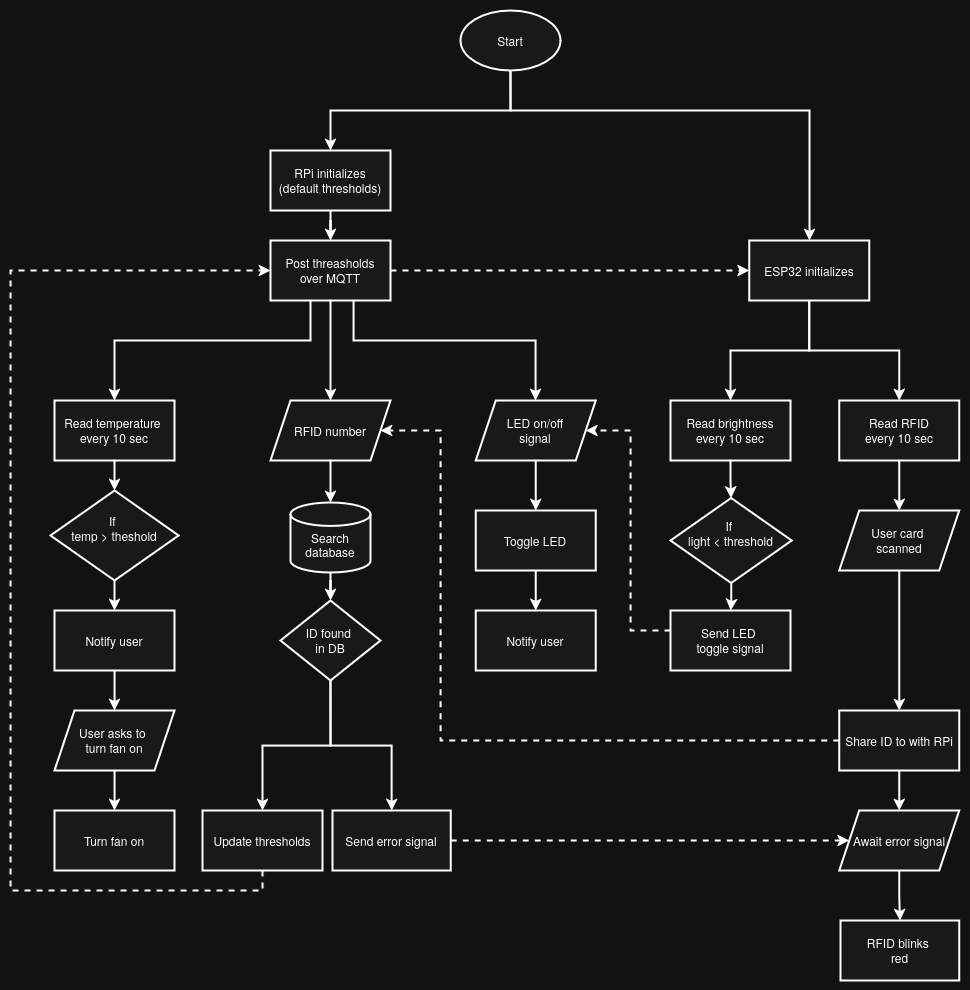

The diagram above was exported from draw.io. Its source (the exported page's mxGraphModel, read from the mxfile embedded in the PNG):
<mxGraphModel dx="2381" dy="1174" grid="1" gridSize="10" guides="1" tooltips="1" connect="1" arrows="1" fold="1" page="1" pageScale="1" pageWidth="850" pageHeight="1100" math="0" shadow="0">
  <root>
    <mxCell id="0" />
    <mxCell id="1" parent="0" />
    <mxCell id="BBwG7lZ3bHXl7-e6Up4Q-129" parent="1" style="rounded=1;whiteSpace=wrap;html=1;absoluteArcSize=1;arcSize=14;strokeWidth=2;strokeColor=none;fillColor=none;" value="" vertex="1">
      <mxGeometry height="990" width="970" x="-500" y="50" as="geometry" />
    </mxCell>
    <mxCell id="BBwG7lZ3bHXl7-e6Up4Q-116" edge="1" parent="1" source="BBwG7lZ3bHXl7-e6Up4Q-1" style="edgeStyle=orthogonalEdgeStyle;rounded=0;orthogonalLoop=1;jettySize=auto;html=1;exitX=0.5;exitY=1;exitDx=0;exitDy=0;exitPerimeter=0;strokeWidth=2;labelBackgroundColor=none;fontColor=default;" target="BBwG7lZ3bHXl7-e6Up4Q-2">
      <mxGeometry relative="1" as="geometry" />
    </mxCell>
    <mxCell id="BBwG7lZ3bHXl7-e6Up4Q-117" edge="1" parent="1" source="BBwG7lZ3bHXl7-e6Up4Q-1" style="edgeStyle=orthogonalEdgeStyle;rounded=0;orthogonalLoop=1;jettySize=auto;html=1;exitX=0.5;exitY=1;exitDx=0;exitDy=0;exitPerimeter=0;strokeWidth=2;labelBackgroundColor=none;fontColor=default;" target="BBwG7lZ3bHXl7-e6Up4Q-4">
      <mxGeometry relative="1" as="geometry">
        <Array as="points">
          <mxPoint x="10" y="160" />
          <mxPoint x="309" y="160" />
        </Array>
      </mxGeometry>
    </mxCell>
    <mxCell id="BBwG7lZ3bHXl7-e6Up4Q-1" parent="1" style="strokeWidth=2;html=1;shape=mxgraph.flowchart.start_1;whiteSpace=wrap;labelBackgroundColor=none;fillColor=light-dark(#FFFFFF,#191919);" value="Start" vertex="1">
      <mxGeometry height="60" width="100" x="-40" y="60" as="geometry" />
    </mxCell>
    <mxCell id="BBwG7lZ3bHXl7-e6Up4Q-76" edge="1" parent="1" source="BBwG7lZ3bHXl7-e6Up4Q-102" style="edgeStyle=orthogonalEdgeStyle;rounded=0;orthogonalLoop=1;jettySize=auto;html=1;exitX=0.388;exitY=0.987;exitDx=0;exitDy=0;exitPerimeter=0;strokeWidth=2;labelBackgroundColor=none;fontColor=default;" target="BBwG7lZ3bHXl7-e6Up4Q-23">
      <mxGeometry relative="1" as="geometry">
        <Array as="points">
          <mxPoint x="-190" y="349" />
          <mxPoint x="-190" y="390" />
          <mxPoint x="-386" y="390" />
        </Array>
      </mxGeometry>
    </mxCell>
    <mxCell id="BBwG7lZ3bHXl7-e6Up4Q-78" edge="1" parent="1" source="BBwG7lZ3bHXl7-e6Up4Q-102" style="edgeStyle=orthogonalEdgeStyle;rounded=0;orthogonalLoop=1;jettySize=auto;html=1;exitX=0.608;exitY=0.987;exitDx=0;exitDy=0;exitPerimeter=0;strokeWidth=2;labelBackgroundColor=none;fontColor=default;" target="BBwG7lZ3bHXl7-e6Up4Q-77" value="">
      <mxGeometry relative="1" as="geometry">
        <Array as="points">
          <mxPoint x="-147" y="390" />
          <mxPoint x="35" y="390" />
        </Array>
      </mxGeometry>
    </mxCell>
    <mxCell id="BBwG7lZ3bHXl7-e6Up4Q-90" edge="1" parent="1" source="BBwG7lZ3bHXl7-e6Up4Q-102" style="edgeStyle=orthogonalEdgeStyle;rounded=0;orthogonalLoop=1;jettySize=auto;html=1;strokeWidth=2;labelBackgroundColor=none;fontColor=default;" target="BBwG7lZ3bHXl7-e6Up4Q-89" value="">
      <mxGeometry relative="1" as="geometry">
        <mxPoint x="-160" y="320" as="sourcePoint" />
      </mxGeometry>
    </mxCell>
    <mxCell id="BBwG7lZ3bHXl7-e6Up4Q-103" edge="1" parent="1" source="BBwG7lZ3bHXl7-e6Up4Q-2" style="edgeStyle=orthogonalEdgeStyle;rounded=0;orthogonalLoop=1;jettySize=auto;html=1;strokeWidth=2;labelBackgroundColor=none;fontColor=default;" target="BBwG7lZ3bHXl7-e6Up4Q-102" value="">
      <mxGeometry relative="1" as="geometry" />
    </mxCell>
    <mxCell id="BBwG7lZ3bHXl7-e6Up4Q-2" parent="1" style="whiteSpace=wrap;html=1;strokeWidth=2;labelBackgroundColor=none;fillColor=light-dark(#FFFFFF,#191919);" value="&lt;div&gt;RPi initializes&lt;/div&gt;(default thresholds)" vertex="1">
      <mxGeometry height="60" width="120" x="-230" y="200" as="geometry" />
    </mxCell>
    <mxCell id="BBwG7lZ3bHXl7-e6Up4Q-47" edge="1" parent="1" source="BBwG7lZ3bHXl7-e6Up4Q-4" style="edgeStyle=orthogonalEdgeStyle;rounded=0;orthogonalLoop=1;jettySize=auto;html=1;strokeWidth=2;labelBackgroundColor=none;fontColor=default;" target="BBwG7lZ3bHXl7-e6Up4Q-46" value="">
      <mxGeometry relative="1" as="geometry" />
    </mxCell>
    <mxCell id="BBwG7lZ3bHXl7-e6Up4Q-49" edge="1" parent="1" source="BBwG7lZ3bHXl7-e6Up4Q-4" style="edgeStyle=orthogonalEdgeStyle;rounded=0;orthogonalLoop=1;jettySize=auto;html=1;strokeWidth=2;labelBackgroundColor=none;fontColor=default;" target="BBwG7lZ3bHXl7-e6Up4Q-48" value="">
      <mxGeometry relative="1" as="geometry" />
    </mxCell>
    <mxCell id="BBwG7lZ3bHXl7-e6Up4Q-4" parent="1" style="whiteSpace=wrap;html=1;strokeWidth=2;labelBackgroundColor=none;fillColor=light-dark(#FFFFFF,#191919);" value="ESP32 initializes" vertex="1">
      <mxGeometry height="60" width="120" x="248.76" y="290" as="geometry" />
    </mxCell>
    <mxCell id="BBwG7lZ3bHXl7-e6Up4Q-13" edge="1" parent="1" source="BBwG7lZ3bHXl7-e6Up4Q-23" style="edgeStyle=orthogonalEdgeStyle;rounded=0;orthogonalLoop=1;jettySize=auto;html=1;strokeWidth=2;labelBackgroundColor=none;fontColor=default;" target="BBwG7lZ3bHXl7-e6Up4Q-25" value="">
      <mxGeometry relative="1" as="geometry">
        <mxPoint x="-471.8168965517242" y="510" as="sourcePoint" />
        <mxPoint x="-471.8300000000001" y="560" as="targetPoint" />
      </mxGeometry>
    </mxCell>
    <mxCell id="BBwG7lZ3bHXl7-e6Up4Q-23" parent="1" style="whiteSpace=wrap;html=1;strokeWidth=2;labelBackgroundColor=none;fillColor=light-dark(#FFFFFF,#191919);" value="&lt;div&gt;Read temperature&amp;nbsp;&lt;/div&gt;&lt;div&gt;every 10 sec&lt;/div&gt;" vertex="1">
      <mxGeometry height="60" width="120" x="-445.93" y="450" as="geometry" />
    </mxCell>
    <mxCell id="BBwG7lZ3bHXl7-e6Up4Q-50" edge="1" parent="1" source="BBwG7lZ3bHXl7-e6Up4Q-25" style="edgeStyle=orthogonalEdgeStyle;rounded=0;orthogonalLoop=1;jettySize=auto;html=1;strokeWidth=2;labelBackgroundColor=none;fontColor=default;" target="BBwG7lZ3bHXl7-e6Up4Q-28" value="">
      <mxGeometry relative="1" as="geometry" />
    </mxCell>
    <mxCell id="BBwG7lZ3bHXl7-e6Up4Q-25" parent="1" style="rhombus;whiteSpace=wrap;html=1;strokeWidth=2;labelBackgroundColor=none;fillColor=light-dark(#FFFFFF,#191919);" value="&lt;div&gt;If&amp;nbsp;&lt;/div&gt;&lt;div&gt;temp &amp;gt; theshold&lt;/div&gt;&lt;div&gt;&lt;br&gt;&lt;/div&gt;" vertex="1">
      <mxGeometry height="90" width="128.13" x="-450" y="540" as="geometry" />
    </mxCell>
    <mxCell id="BBwG7lZ3bHXl7-e6Up4Q-43" edge="1" parent="1" source="BBwG7lZ3bHXl7-e6Up4Q-28" style="edgeStyle=orthogonalEdgeStyle;rounded=0;orthogonalLoop=1;jettySize=auto;html=1;strokeWidth=2;labelBackgroundColor=none;fontColor=default;" target="BBwG7lZ3bHXl7-e6Up4Q-42" value="">
      <mxGeometry relative="1" as="geometry" />
    </mxCell>
    <mxCell id="BBwG7lZ3bHXl7-e6Up4Q-28" parent="1" style="whiteSpace=wrap;html=1;strokeWidth=2;labelBackgroundColor=none;fillColor=light-dark(#FFFFFF,#191919);" value="Notify user" vertex="1">
      <mxGeometry height="60" width="120" x="-445.935" y="660" as="geometry" />
    </mxCell>
    <mxCell id="BBwG7lZ3bHXl7-e6Up4Q-45" edge="1" parent="1" source="BBwG7lZ3bHXl7-e6Up4Q-42" style="edgeStyle=orthogonalEdgeStyle;rounded=0;orthogonalLoop=1;jettySize=auto;html=1;strokeWidth=2;labelBackgroundColor=none;fontColor=default;" target="BBwG7lZ3bHXl7-e6Up4Q-44" value="">
      <mxGeometry relative="1" as="geometry" />
    </mxCell>
    <mxCell id="BBwG7lZ3bHXl7-e6Up4Q-42" parent="1" style="shape=parallelogram;perimeter=parallelogramPerimeter;whiteSpace=wrap;html=1;fixedSize=1;strokeWidth=2;labelBackgroundColor=none;fillColor=light-dark(#FFFFFF,#191919);" value="&lt;div&gt;User asks to&amp;nbsp;&lt;/div&gt;&lt;div&gt;turn fan on&lt;/div&gt;" vertex="1">
      <mxGeometry height="60" width="120" x="-445.935" y="760" as="geometry" />
    </mxCell>
    <mxCell id="BBwG7lZ3bHXl7-e6Up4Q-44" parent="1" style="whiteSpace=wrap;html=1;strokeWidth=2;labelBackgroundColor=none;fillColor=light-dark(#FFFFFF,#191919);" value="Turn fan on" vertex="1">
      <mxGeometry height="60" width="120" x="-445.925" y="860" as="geometry" />
    </mxCell>
    <mxCell id="BBwG7lZ3bHXl7-e6Up4Q-54" edge="1" parent="1" source="BBwG7lZ3bHXl7-e6Up4Q-46" style="edgeStyle=orthogonalEdgeStyle;rounded=0;orthogonalLoop=1;jettySize=auto;html=1;strokeWidth=2;labelBackgroundColor=none;fontColor=default;" target="BBwG7lZ3bHXl7-e6Up4Q-53" value="">
      <mxGeometry relative="1" as="geometry" />
    </mxCell>
    <mxCell id="BBwG7lZ3bHXl7-e6Up4Q-46" parent="1" style="whiteSpace=wrap;html=1;strokeWidth=2;labelBackgroundColor=none;fillColor=light-dark(#FFFFFF,#191919);" value="&lt;div&gt;Read brightness&lt;/div&gt;&lt;div&gt;every 10 sec&lt;/div&gt;" vertex="1">
      <mxGeometry height="60" width="120" x="170.01" y="450" as="geometry" />
    </mxCell>
    <mxCell id="BBwG7lZ3bHXl7-e6Up4Q-63" edge="1" parent="1" source="BBwG7lZ3bHXl7-e6Up4Q-48" style="edgeStyle=orthogonalEdgeStyle;rounded=0;orthogonalLoop=1;jettySize=auto;html=1;strokeWidth=2;labelBackgroundColor=none;fontColor=default;" target="BBwG7lZ3bHXl7-e6Up4Q-62" value="">
      <mxGeometry relative="1" as="geometry" />
    </mxCell>
    <mxCell id="BBwG7lZ3bHXl7-e6Up4Q-48" parent="1" style="whiteSpace=wrap;html=1;strokeWidth=2;labelBackgroundColor=none;fillColor=light-dark(#FFFFFF,#191919);" value="&lt;div&gt;Read RFID&lt;/div&gt;&lt;div&gt;every 10 sec&lt;/div&gt;" vertex="1">
      <mxGeometry height="60" width="120" x="338.76" y="450" as="geometry" />
    </mxCell>
    <mxCell id="BBwG7lZ3bHXl7-e6Up4Q-82" edge="1" parent="1" source="BBwG7lZ3bHXl7-e6Up4Q-53" style="edgeStyle=orthogonalEdgeStyle;rounded=0;orthogonalLoop=1;jettySize=auto;html=1;strokeWidth=2;labelBackgroundColor=none;fontColor=default;" target="BBwG7lZ3bHXl7-e6Up4Q-81" value="">
      <mxGeometry relative="1" as="geometry" />
    </mxCell>
    <mxCell id="BBwG7lZ3bHXl7-e6Up4Q-53" parent="1" style="rhombus;whiteSpace=wrap;html=1;strokeWidth=2;labelBackgroundColor=none;fillColor=light-dark(#FFFFFF,#191919);" value="&lt;div&gt;If&amp;nbsp;&lt;/div&gt;&lt;div&gt;light &amp;lt; threshold&lt;/div&gt;&lt;div&gt;&lt;br&gt;&lt;/div&gt;" vertex="1">
      <mxGeometry height="85" width="121.25" x="170.01" y="547.5" as="geometry" />
    </mxCell>
    <mxCell id="BBwG7lZ3bHXl7-e6Up4Q-79" edge="1" parent="1" source="BBwG7lZ3bHXl7-e6Up4Q-81" style="edgeStyle=orthogonalEdgeStyle;rounded=0;orthogonalLoop=1;jettySize=auto;html=1;entryX=1;entryY=0.5;entryDx=0;entryDy=0;dashed=1;strokeWidth=2;labelBackgroundColor=none;fontColor=default;" target="BBwG7lZ3bHXl7-e6Up4Q-77">
      <mxGeometry relative="1" as="geometry">
        <Array as="points">
          <mxPoint x="130" y="680" />
          <mxPoint x="130" y="480" />
        </Array>
        <mxPoint x="210.6300000000001" y="805" as="sourcePoint" />
      </mxGeometry>
    </mxCell>
    <mxCell id="BBwG7lZ3bHXl7-e6Up4Q-65" edge="1" parent="1" source="BBwG7lZ3bHXl7-e6Up4Q-62" style="edgeStyle=orthogonalEdgeStyle;rounded=0;orthogonalLoop=1;jettySize=auto;html=1;strokeWidth=2;labelBackgroundColor=none;fontColor=default;" target="BBwG7lZ3bHXl7-e6Up4Q-64" value="">
      <mxGeometry relative="1" as="geometry" />
    </mxCell>
    <mxCell id="BBwG7lZ3bHXl7-e6Up4Q-62" parent="1" style="shape=parallelogram;perimeter=parallelogramPerimeter;whiteSpace=wrap;html=1;fixedSize=1;strokeWidth=2;labelBackgroundColor=none;fillColor=light-dark(#FFFFFF,#191919);" value="&lt;div&gt;User card&amp;nbsp;&lt;/div&gt;&lt;div&gt;scanned&lt;/div&gt;" vertex="1">
      <mxGeometry height="60" width="120" x="338.76" y="560" as="geometry" />
    </mxCell>
    <mxCell id="BBwG7lZ3bHXl7-e6Up4Q-91" edge="1" parent="1" source="BBwG7lZ3bHXl7-e6Up4Q-64" style="edgeStyle=orthogonalEdgeStyle;rounded=0;orthogonalLoop=1;jettySize=auto;html=1;entryX=1;entryY=0.5;entryDx=0;entryDy=0;dashed=1;exitX=0;exitY=0.5;exitDx=0;exitDy=0;strokeWidth=2;labelBackgroundColor=none;fontColor=default;" target="BBwG7lZ3bHXl7-e6Up4Q-89">
      <mxGeometry relative="1" as="geometry">
        <Array as="points">
          <mxPoint x="-60" y="790" />
          <mxPoint x="-60" y="480" />
        </Array>
        <mxPoint x="260" y="780" as="sourcePoint" />
      </mxGeometry>
    </mxCell>
    <mxCell id="BBwG7lZ3bHXl7-e6Up4Q-97" edge="1" parent="1" source="BBwG7lZ3bHXl7-e6Up4Q-64" style="edgeStyle=orthogonalEdgeStyle;rounded=0;orthogonalLoop=1;jettySize=auto;html=1;strokeWidth=2;labelBackgroundColor=none;fontColor=default;" target="BBwG7lZ3bHXl7-e6Up4Q-96" value="">
      <mxGeometry relative="1" as="geometry" />
    </mxCell>
    <mxCell id="BBwG7lZ3bHXl7-e6Up4Q-64" parent="1" style="whiteSpace=wrap;html=1;strokeWidth=2;labelBackgroundColor=none;fillColor=light-dark(#FFFFFF,#191919);" value="Share ID to with RPi" vertex="1">
      <mxGeometry height="60" width="120" x="338.76" y="760" as="geometry" />
    </mxCell>
    <mxCell id="BBwG7lZ3bHXl7-e6Up4Q-114" edge="1" parent="1" source="BBwG7lZ3bHXl7-e6Up4Q-66" style="edgeStyle=orthogonalEdgeStyle;rounded=0;orthogonalLoop=1;jettySize=auto;html=1;exitX=0.5;exitY=1;exitDx=0;exitDy=0;strokeWidth=2;labelBackgroundColor=none;fontColor=default;" target="BBwG7lZ3bHXl7-e6Up4Q-70">
      <mxGeometry relative="1" as="geometry" />
    </mxCell>
    <mxCell id="BBwG7lZ3bHXl7-e6Up4Q-115" edge="1" parent="1" source="BBwG7lZ3bHXl7-e6Up4Q-66" style="edgeStyle=orthogonalEdgeStyle;rounded=0;orthogonalLoop=1;jettySize=auto;html=1;exitX=0.5;exitY=1;exitDx=0;exitDy=0;strokeWidth=2;labelBackgroundColor=none;fontColor=default;" target="BBwG7lZ3bHXl7-e6Up4Q-99">
      <mxGeometry relative="1" as="geometry" />
    </mxCell>
    <mxCell id="BBwG7lZ3bHXl7-e6Up4Q-66" parent="1" style="rhombus;whiteSpace=wrap;html=1;strokeWidth=2;labelBackgroundColor=none;fillColor=light-dark(#FFFFFF,#191919);" value="&lt;div&gt;ID found&amp;nbsp;&lt;/div&gt;&lt;div&gt;in DB&lt;/div&gt;" vertex="1">
      <mxGeometry height="80" width="100" x="-220" y="650" as="geometry" />
    </mxCell>
    <mxCell id="BBwG7lZ3bHXl7-e6Up4Q-68" parent="1" style="whiteSpace=wrap;html=1;strokeWidth=2;labelBackgroundColor=none;fillColor=light-dark(#FFFFFF,#191919);" value="&lt;div&gt;RFID blinks&amp;nbsp;&lt;/div&gt;&lt;div&gt;red&lt;/div&gt;" vertex="1">
      <mxGeometry height="60" width="118.76" x="340" y="970" as="geometry" />
    </mxCell>
    <mxCell id="BBwG7lZ3bHXl7-e6Up4Q-100" edge="1" parent="1" source="BBwG7lZ3bHXl7-e6Up4Q-70" style="edgeStyle=orthogonalEdgeStyle;rounded=0;orthogonalLoop=1;jettySize=auto;html=1;entryX=0;entryY=0.5;entryDx=0;entryDy=0;dashed=1;strokeWidth=2;labelBackgroundColor=none;fontColor=default;" target="BBwG7lZ3bHXl7-e6Up4Q-96">
      <mxGeometry relative="1" as="geometry">
        <Array as="points" />
      </mxGeometry>
    </mxCell>
    <mxCell id="BBwG7lZ3bHXl7-e6Up4Q-70" parent="1" style="whiteSpace=wrap;html=1;strokeWidth=2;labelBackgroundColor=none;fillColor=light-dark(#FFFFFF,#191919);" value="&lt;div&gt;Send error signal&lt;/div&gt;" vertex="1">
      <mxGeometry height="60" width="118.25" x="-168" y="860" as="geometry" />
    </mxCell>
    <mxCell id="BBwG7lZ3bHXl7-e6Up4Q-93" edge="1" parent="1" source="BBwG7lZ3bHXl7-e6Up4Q-73" style="edgeStyle=orthogonalEdgeStyle;rounded=0;orthogonalLoop=1;jettySize=auto;html=1;strokeWidth=2;labelBackgroundColor=none;fontColor=default;" target="BBwG7lZ3bHXl7-e6Up4Q-66" value="">
      <mxGeometry relative="1" as="geometry" />
    </mxCell>
    <mxCell id="BBwG7lZ3bHXl7-e6Up4Q-73" parent="1" style="strokeWidth=2;html=1;shape=mxgraph.flowchart.database;whiteSpace=wrap;labelBackgroundColor=none;fillColor=light-dark(#FFFFFF,#191919);" value="&lt;div&gt;&lt;br&gt;&lt;/div&gt;&lt;div&gt;Search database&lt;/div&gt;" vertex="1">
      <mxGeometry height="70" width="80" x="-210" y="552" as="geometry" />
    </mxCell>
    <mxCell id="BBwG7lZ3bHXl7-e6Up4Q-84" edge="1" parent="1" source="BBwG7lZ3bHXl7-e6Up4Q-77" style="edgeStyle=orthogonalEdgeStyle;rounded=0;orthogonalLoop=1;jettySize=auto;html=1;strokeWidth=2;labelBackgroundColor=none;fontColor=default;" target="BBwG7lZ3bHXl7-e6Up4Q-83" value="">
      <mxGeometry relative="1" as="geometry" />
    </mxCell>
    <mxCell id="BBwG7lZ3bHXl7-e6Up4Q-77" parent="1" style="shape=parallelogram;perimeter=parallelogramPerimeter;whiteSpace=wrap;html=1;fixedSize=1;strokeWidth=2;labelBackgroundColor=none;fillColor=light-dark(#FFFFFF,#191919);" value="&lt;div&gt;LED on/off&lt;/div&gt;&lt;div&gt;signal&lt;/div&gt;" vertex="1">
      <mxGeometry height="60" width="120" x="-24.75" y="450" as="geometry" />
    </mxCell>
    <mxCell id="BBwG7lZ3bHXl7-e6Up4Q-81" parent="1" style="whiteSpace=wrap;html=1;strokeWidth=2;labelBackgroundColor=none;fillColor=light-dark(#FFFFFF,#191919);" value="&lt;div&gt;Send LED&amp;nbsp;&lt;/div&gt;&lt;div&gt;toggle signal&lt;/div&gt;" vertex="1">
      <mxGeometry height="60" width="120" x="170.005" y="660" as="geometry" />
    </mxCell>
    <mxCell id="BBwG7lZ3bHXl7-e6Up4Q-86" edge="1" parent="1" source="BBwG7lZ3bHXl7-e6Up4Q-83" style="edgeStyle=orthogonalEdgeStyle;rounded=0;orthogonalLoop=1;jettySize=auto;html=1;strokeWidth=2;labelBackgroundColor=none;fontColor=default;" target="BBwG7lZ3bHXl7-e6Up4Q-85" value="">
      <mxGeometry relative="1" as="geometry" />
    </mxCell>
    <mxCell id="BBwG7lZ3bHXl7-e6Up4Q-83" parent="1" style="whiteSpace=wrap;html=1;strokeWidth=2;labelBackgroundColor=none;fillColor=light-dark(#FFFFFF,#191919);" value="&lt;div&gt;Toggle LED&lt;/div&gt;" vertex="1">
      <mxGeometry height="60" width="120" x="-24.75" y="560" as="geometry" />
    </mxCell>
    <mxCell id="BBwG7lZ3bHXl7-e6Up4Q-85" parent="1" style="whiteSpace=wrap;html=1;strokeWidth=2;labelBackgroundColor=none;fillColor=light-dark(#FFFFFF,#191919);" value="Notify user" vertex="1">
      <mxGeometry height="60" width="120" x="-24.75" y="660" as="geometry" />
    </mxCell>
    <mxCell id="BBwG7lZ3bHXl7-e6Up4Q-92" edge="1" parent="1" source="BBwG7lZ3bHXl7-e6Up4Q-89" style="edgeStyle=orthogonalEdgeStyle;rounded=0;orthogonalLoop=1;jettySize=auto;html=1;strokeWidth=2;labelBackgroundColor=none;fontColor=default;" target="BBwG7lZ3bHXl7-e6Up4Q-73" value="">
      <mxGeometry relative="1" as="geometry" />
    </mxCell>
    <mxCell id="BBwG7lZ3bHXl7-e6Up4Q-89" parent="1" style="shape=parallelogram;perimeter=parallelogramPerimeter;whiteSpace=wrap;html=1;fixedSize=1;strokeWidth=2;labelBackgroundColor=none;fillColor=light-dark(#FFFFFF,#191919);" value="RFID number" vertex="1">
      <mxGeometry height="60" width="120" x="-230" y="450" as="geometry" />
    </mxCell>
    <mxCell id="BBwG7lZ3bHXl7-e6Up4Q-98" edge="1" parent="1" source="BBwG7lZ3bHXl7-e6Up4Q-96" style="edgeStyle=orthogonalEdgeStyle;rounded=0;orthogonalLoop=1;jettySize=auto;html=1;strokeWidth=2;labelBackgroundColor=none;fontColor=default;" target="BBwG7lZ3bHXl7-e6Up4Q-68" value="">
      <mxGeometry relative="1" as="geometry" />
    </mxCell>
    <mxCell id="BBwG7lZ3bHXl7-e6Up4Q-96" parent="1" style="shape=parallelogram;perimeter=parallelogramPerimeter;whiteSpace=wrap;html=1;fixedSize=1;strokeWidth=2;labelBackgroundColor=none;fillColor=light-dark(#FFFFFF,#191919);" value="Await error signal" vertex="1">
      <mxGeometry height="60" width="120" x="338.76" y="860" as="geometry" />
    </mxCell>
    <mxCell id="BBwG7lZ3bHXl7-e6Up4Q-119" edge="1" parent="1" source="BBwG7lZ3bHXl7-e6Up4Q-99" style="edgeStyle=orthogonalEdgeStyle;rounded=0;orthogonalLoop=1;jettySize=auto;html=1;exitX=0.5;exitY=1;exitDx=0;exitDy=0;dashed=1;strokeWidth=2;labelBackgroundColor=none;fontColor=default;" target="BBwG7lZ3bHXl7-e6Up4Q-102">
      <mxGeometry relative="1" as="geometry">
        <Array as="points">
          <mxPoint x="-238" y="940" />
          <mxPoint x="-490" y="940" />
          <mxPoint x="-490" y="320" />
        </Array>
      </mxGeometry>
    </mxCell>
    <mxCell id="BBwG7lZ3bHXl7-e6Up4Q-99" parent="1" style="whiteSpace=wrap;html=1;strokeWidth=2;labelBackgroundColor=none;fillColor=light-dark(#FFFFFF,#191919);" value="Update thresholds" vertex="1">
      <mxGeometry height="60" width="120" x="-298" y="860" as="geometry" />
    </mxCell>
    <mxCell id="BBwG7lZ3bHXl7-e6Up4Q-104" edge="1" parent="1" source="BBwG7lZ3bHXl7-e6Up4Q-102" style="edgeStyle=orthogonalEdgeStyle;rounded=0;orthogonalLoop=1;jettySize=auto;html=1;entryX=0;entryY=0.5;entryDx=0;entryDy=0;dashed=1;strokeWidth=2;labelBackgroundColor=none;fontColor=default;" target="BBwG7lZ3bHXl7-e6Up4Q-4">
      <mxGeometry relative="1" as="geometry" />
    </mxCell>
    <mxCell id="BBwG7lZ3bHXl7-e6Up4Q-113" edge="1" parent="1" style="edgeStyle=orthogonalEdgeStyle;rounded=0;orthogonalLoop=1;jettySize=auto;html=1;strokeWidth=2;labelBackgroundColor=none;fontColor=default;" target="BBwG7lZ3bHXl7-e6Up4Q-102" value="">
      <mxGeometry relative="1" as="geometry">
        <mxPoint x="-160" y="320" as="sourcePoint" />
        <mxPoint x="-170" y="450" as="targetPoint" />
      </mxGeometry>
    </mxCell>
    <mxCell id="BBwG7lZ3bHXl7-e6Up4Q-102" parent="1" style="whiteSpace=wrap;html=1;strokeWidth=2;labelBackgroundColor=none;fillColor=light-dark(#FFFFFF,#191919);" value="&lt;div&gt;Post threasholds&lt;/div&gt;&lt;div&gt;over MQTT&lt;/div&gt;" vertex="1">
      <mxGeometry height="60" width="120" x="-230" y="290" as="geometry" />
    </mxCell>
  </root>
</mxGraphModel>